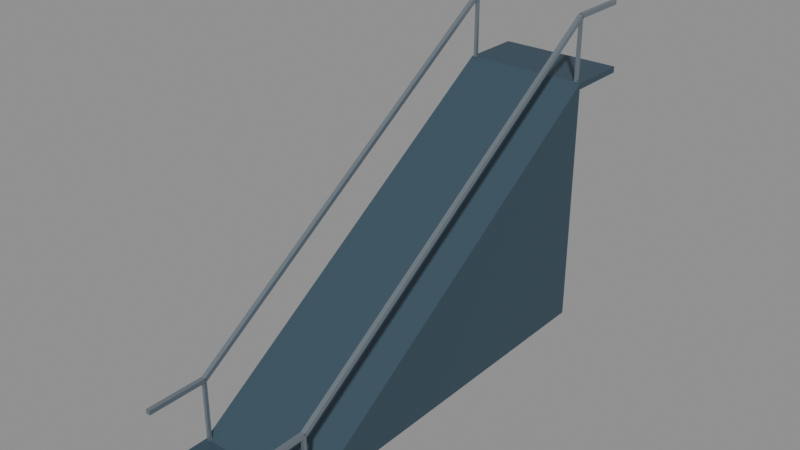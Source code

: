 # Source: stairs.low.blend  (saved by Blender 4.5.91; exported with 4.5.12 LTS)
import bpy
from mathutils import Matrix  # noqa: F401  (used for matrix-valued properties, if any)

bpy.ops.wm.read_factory_settings(use_empty=True)
scene = bpy.context.scene
scene.name = 'Scene'

# ---- materials (node trees are filled in below, after node groups)
mat_finish_frame = bpy.data.materials.new('finish_frame')
mat_finish_frame.diffuse_color = (0.035, 0.07, 0.1, 1.0)
mat_finish_metal = bpy.data.materials.new('finish_metal')
mat_finish_metal.diffuse_color = (0.27, 0.32, 0.37, 1.0)

# ---- material node trees
mat_finish_frame.use_nodes = True; mat_finish_frame.node_tree.nodes.clear()
_N = mat_finish_frame.node_tree.nodes; _L = mat_finish_frame.node_tree.links
n0 = _N.new('ShaderNodeBsdfPrincipled'); n0.name = 'Principled BSDF'; n0.location = (-200, 100)
n0.inputs[0].default_value = (0.035, 0.07, 0.1, 1.0)
n0.inputs[2].default_value = 0.62
n1 = _N.new('ShaderNodeOutputMaterial'); n1.name = 'Material Output'; n1.location = (200, 100)
_L.new(n0.outputs[0], n1.inputs[0])
n1.is_active_output = True
mat_finish_metal.use_nodes = True; mat_finish_metal.node_tree.nodes.clear()
_N = mat_finish_metal.node_tree.nodes; _L = mat_finish_metal.node_tree.links
n0 = _N.new('ShaderNodeBsdfPrincipled'); n0.name = 'Principled BSDF'; n0.location = (-200, 100)
n0.inputs[0].default_value = (0.27, 0.32, 0.37, 1.0)
n0.inputs[1].default_value = 0.7
n0.inputs[2].default_value = 0.4
n1 = _N.new('ShaderNodeOutputMaterial'); n1.name = 'Material Output'; n1.location = (200, 100)
_L.new(n0.outputs[0], n1.inputs[0])
n1.is_active_output = True

# ---- meshes
me_cube = bpy.data.meshes.new('Cube')
me_cube.from_pydata([(-1.0, -0.5, -0.05), (-1.0, -0.5, 0.05), (-1.0, 0.5, -0.05), (-1.0, 0.5, 0.05), (1.0, -0.5, -0.05), (1.0, -0.5, 0.05), (1.0, 0.5, -0.05), (1.0, 0.5, 0.05)], [], [(0, 1, 3, 2), (2, 3, 7, 6), (6, 7, 5, 4), (4, 5, 1, 0), (2, 6, 4, 0), (7, 3, 1, 5)])
_uv = me_cube.uv_layers.new(name='UVMap')
_uv.uv.foreach_set('vector', [0.375, 0.0, 0.625, 0.0, 0.625, 0.25, 0.375, 0.25, 0.375, 0.25, 0.625, 0.25, 0.625, 0.5, 0.375, 0.5, 0.375, 0.5, 0.625, 0.5, 0.625, 0.75, 0.375, 0.75, 0.375, 0.75, 0.625, 0.75, 0.625, 1.0, 0.375, 1.0, 0.125, 0.5, 0.375, 0.5, 0.375, 0.75, 0.125, 0.75, 0.625, 0.5, 0.875, 0.5, 0.875, 0.75, 0.625, 0.75])
me_cube.materials.append(mat_finish_frame)
me_cube.update()
me_cube_001 = bpy.data.meshes.new('Cube.001')
me_cube_001.from_pydata([(-1.0, -0.5, -0.05), (-1.0, -0.5, 0.05), (-1.0, 0.5, -0.05), (-1.0, 0.5, 0.05), (1.0, -0.5, -0.05), (1.0, -0.5, 0.05), (1.0, 0.5, -0.05), (1.0, 0.5, 0.05)], [], [(0, 1, 3, 2), (2, 3, 7, 6), (6, 7, 5, 4), (4, 5, 1, 0), (2, 6, 4, 0), (7, 3, 1, 5)])
_uv = me_cube_001.uv_layers.new(name='UVMap')
_uv.uv.foreach_set('vector', [0.375, 0.0, 0.625, 0.0, 0.625, 0.25, 0.375, 0.25, 0.375, 0.25, 0.625, 0.25, 0.625, 0.5, 0.375, 0.5, 0.375, 0.5, 0.625, 0.5, 0.625, 0.75, 0.375, 0.75, 0.375, 0.75, 0.625, 0.75, 0.625, 1.0, 0.375, 1.0, 0.125, 0.5, 0.375, 0.5, 0.375, 0.75, 0.125, 0.75, 0.625, 0.5, 0.875, 0.5, 0.875, 0.75, 0.625, 0.75])
me_cube_001.materials.append(mat_finish_frame)
me_cube_001.update()
me_mesh_flight_low = bpy.data.meshes.new('mesh_flight_low')
me_mesh_flight_low.from_pydata([(-1.0, 0.5, 0.0), (-1.0, 6.5, 0.0), (-1.0, 6.5, 4.0), (1.0, 0.5, 0.0), (1.0, 6.5, 0.0), (1.0, 6.5, 4.0)], [], [(0, 2, 1), (3, 4, 5), (0, 1, 4, 3), (1, 2, 5, 4), (2, 0, 3, 5)])
me_mesh_flight_low.materials.append(mat_finish_frame)
me_mesh_flight_low.update()
me_cube_002 = bpy.data.meshes.new('Cube.002')
me_cube_002.from_pydata([(-0.035, -2.981, -2.029), (-0.035, -3.019, -1.971), (-0.035, 3.019, 1.971), (-0.035, 2.981, 2.029), (0.035, -2.981, -2.029), (0.035, -3.019, -1.971), (0.035, 3.019, 1.971), (0.035, 2.981, 2.029)], [], [(0, 1, 3, 2), (2, 3, 7, 6), (6, 7, 5, 4), (4, 5, 1, 0), (2, 6, 4, 0), (7, 3, 1, 5)])
_uv = me_cube_002.uv_layers.new(name='UVMap')
_uv.uv.foreach_set('vector', [0.375, 0.0, 0.625, 0.0, 0.625, 0.25, 0.375, 0.25, 0.375, 0.25, 0.625, 0.25, 0.625, 0.5, 0.375, 0.5, 0.375, 0.5, 0.625, 0.5, 0.625, 0.75, 0.375, 0.75, 0.375, 0.75, 0.625, 0.75, 0.625, 1.0, 0.375, 1.0, 0.125, 0.5, 0.375, 0.5, 0.375, 0.75, 0.125, 0.75, 0.625, 0.5, 0.875, 0.5, 0.875, 0.75, 0.625, 0.75])
me_cube_002.materials.append(mat_finish_metal)
me_cube_002.update()
me_cube_003 = bpy.data.meshes.new('Cube.003')
me_cube_003.from_pydata([(-0.035, -0.475, -0.035), (-0.035, -0.475, 0.035), (-0.035, 0.475, -0.035), (-0.035, 0.475, 0.035), (0.035, -0.475, -0.035), (0.035, -0.475, 0.035), (0.035, 0.475, -0.035), (0.035, 0.475, 0.035)], [], [(0, 1, 3, 2), (2, 3, 7, 6), (6, 7, 5, 4), (4, 5, 1, 0), (2, 6, 4, 0), (7, 3, 1, 5)])
_uv = me_cube_003.uv_layers.new(name='UVMap')
_uv.uv.foreach_set('vector', [0.375, 0.0, 0.625, 0.0, 0.625, 0.25, 0.375, 0.25, 0.375, 0.25, 0.625, 0.25, 0.625, 0.5, 0.375, 0.5, 0.375, 0.5, 0.625, 0.5, 0.625, 0.75, 0.375, 0.75, 0.375, 0.75, 0.625, 0.75, 0.625, 1.0, 0.375, 1.0, 0.125, 0.5, 0.375, 0.5, 0.375, 0.75, 0.125, 0.75, 0.625, 0.5, 0.875, 0.5, 0.875, 0.75, 0.625, 0.75])
me_cube_003.materials.append(mat_finish_metal)
me_cube_003.update()
me_cube_004 = bpy.data.meshes.new('Cube.004')
me_cube_004.from_pydata([(-0.035, -0.475, -0.035), (-0.035, -0.475, 0.035), (-0.035, 0.475, -0.035), (-0.035, 0.475, 0.035), (0.035, -0.475, -0.035), (0.035, -0.475, 0.035), (0.035, 0.475, -0.035), (0.035, 0.475, 0.035)], [], [(0, 1, 3, 2), (2, 3, 7, 6), (6, 7, 5, 4), (4, 5, 1, 0), (2, 6, 4, 0), (7, 3, 1, 5)])
_uv = me_cube_004.uv_layers.new(name='UVMap')
_uv.uv.foreach_set('vector', [0.375, 0.0, 0.625, 0.0, 0.625, 0.25, 0.375, 0.25, 0.375, 0.25, 0.625, 0.25, 0.625, 0.5, 0.375, 0.5, 0.375, 0.5, 0.625, 0.5, 0.625, 0.75, 0.375, 0.75, 0.375, 0.75, 0.625, 0.75, 0.625, 1.0, 0.375, 1.0, 0.125, 0.5, 0.375, 0.5, 0.375, 0.75, 0.125, 0.75, 0.625, 0.5, 0.875, 0.5, 0.875, 0.75, 0.625, 0.75])
me_cube_004.materials.append(mat_finish_metal)
me_cube_004.update()
me_cube_005 = bpy.data.meshes.new('Cube.005')
me_cube_005.from_pydata([(-0.025, 0.025, -0.51), (-0.025, -0.025, -0.51), (-0.025, 0.025, 0.51), (-0.025, -0.025, 0.51), (0.025, 0.025, -0.51), (0.025, -0.025, -0.51), (0.025, 0.025, 0.51), (0.025, -0.025, 0.51)], [], [(0, 1, 3, 2), (2, 3, 7, 6), (6, 7, 5, 4), (4, 5, 1, 0), (2, 6, 4, 0), (7, 3, 1, 5)])
_uv = me_cube_005.uv_layers.new(name='UVMap')
_uv.uv.foreach_set('vector', [0.375, 0.0, 0.625, 0.0, 0.625, 0.25, 0.375, 0.25, 0.375, 0.25, 0.625, 0.25, 0.625, 0.5, 0.375, 0.5, 0.375, 0.5, 0.625, 0.5, 0.625, 0.75, 0.375, 0.75, 0.375, 0.75, 0.625, 0.75, 0.625, 1.0, 0.375, 1.0, 0.125, 0.5, 0.375, 0.5, 0.375, 0.75, 0.125, 0.75, 0.625, 0.5, 0.875, 0.5, 0.875, 0.75, 0.625, 0.75])
me_cube_005.materials.append(mat_finish_metal)
me_cube_005.update()
me_cube_006 = bpy.data.meshes.new('Cube.006')
me_cube_006.from_pydata([(-0.025, 0.025, -0.51), (-0.025, -0.025, -0.51), (-0.025, 0.025, 0.51), (-0.025, -0.025, 0.51), (0.025, 0.025, -0.51), (0.025, -0.025, -0.51), (0.025, 0.025, 0.51), (0.025, -0.025, 0.51)], [], [(0, 1, 3, 2), (2, 3, 7, 6), (6, 7, 5, 4), (4, 5, 1, 0), (2, 6, 4, 0), (7, 3, 1, 5)])
_uv = me_cube_006.uv_layers.new(name='UVMap')
_uv.uv.foreach_set('vector', [0.375, 0.0, 0.625, 0.0, 0.625, 0.25, 0.375, 0.25, 0.375, 0.25, 0.625, 0.25, 0.625, 0.5, 0.375, 0.5, 0.375, 0.5, 0.625, 0.5, 0.625, 0.75, 0.375, 0.75, 0.375, 0.75, 0.625, 0.75, 0.625, 1.0, 0.375, 1.0, 0.125, 0.5, 0.375, 0.5, 0.375, 0.75, 0.125, 0.75, 0.625, 0.5, 0.875, 0.5, 0.875, 0.75, 0.625, 0.75])
me_cube_006.materials.append(mat_finish_metal)
me_cube_006.update()
me_cube_007 = bpy.data.meshes.new('Cube.007')
me_cube_007.from_pydata([(-0.035, -2.981, -2.029), (-0.035, -3.019, -1.971), (-0.035, 3.019, 1.971), (-0.035, 2.981, 2.029), (0.035, -2.981, -2.029), (0.035, -3.019, -1.971), (0.035, 3.019, 1.971), (0.035, 2.981, 2.029)], [], [(0, 1, 3, 2), (2, 3, 7, 6), (6, 7, 5, 4), (4, 5, 1, 0), (2, 6, 4, 0), (7, 3, 1, 5)])
_uv = me_cube_007.uv_layers.new(name='UVMap')
_uv.uv.foreach_set('vector', [0.375, 0.0, 0.625, 0.0, 0.625, 0.25, 0.375, 0.25, 0.375, 0.25, 0.625, 0.25, 0.625, 0.5, 0.375, 0.5, 0.375, 0.5, 0.625, 0.5, 0.625, 0.75, 0.375, 0.75, 0.375, 0.75, 0.625, 0.75, 0.625, 1.0, 0.375, 1.0, 0.125, 0.5, 0.375, 0.5, 0.375, 0.75, 0.125, 0.75, 0.625, 0.5, 0.875, 0.5, 0.875, 0.75, 0.625, 0.75])
me_cube_007.materials.append(mat_finish_metal)
me_cube_007.update()
me_cube_008 = bpy.data.meshes.new('Cube.008')
me_cube_008.from_pydata([(-0.035, -0.475, -0.035), (-0.035, -0.475, 0.035), (-0.035, 0.475, -0.035), (-0.035, 0.475, 0.035), (0.035, -0.475, -0.035), (0.035, -0.475, 0.035), (0.035, 0.475, -0.035), (0.035, 0.475, 0.035)], [], [(0, 1, 3, 2), (2, 3, 7, 6), (6, 7, 5, 4), (4, 5, 1, 0), (2, 6, 4, 0), (7, 3, 1, 5)])
_uv = me_cube_008.uv_layers.new(name='UVMap')
_uv.uv.foreach_set('vector', [0.375, 0.0, 0.625, 0.0, 0.625, 0.25, 0.375, 0.25, 0.375, 0.25, 0.625, 0.25, 0.625, 0.5, 0.375, 0.5, 0.375, 0.5, 0.625, 0.5, 0.625, 0.75, 0.375, 0.75, 0.375, 0.75, 0.625, 0.75, 0.625, 1.0, 0.375, 1.0, 0.125, 0.5, 0.375, 0.5, 0.375, 0.75, 0.125, 0.75, 0.625, 0.5, 0.875, 0.5, 0.875, 0.75, 0.625, 0.75])
me_cube_008.materials.append(mat_finish_metal)
me_cube_008.update()
me_cube_009 = bpy.data.meshes.new('Cube.009')
me_cube_009.from_pydata([(-0.035, -0.475, -0.035), (-0.035, -0.475, 0.035), (-0.035, 0.475, -0.035), (-0.035, 0.475, 0.035), (0.035, -0.475, -0.035), (0.035, -0.475, 0.035), (0.035, 0.475, -0.035), (0.035, 0.475, 0.035)], [], [(0, 1, 3, 2), (2, 3, 7, 6), (6, 7, 5, 4), (4, 5, 1, 0), (2, 6, 4, 0), (7, 3, 1, 5)])
_uv = me_cube_009.uv_layers.new(name='UVMap')
_uv.uv.foreach_set('vector', [0.375, 0.0, 0.625, 0.0, 0.625, 0.25, 0.375, 0.25, 0.375, 0.25, 0.625, 0.25, 0.625, 0.5, 0.375, 0.5, 0.375, 0.5, 0.625, 0.5, 0.625, 0.75, 0.375, 0.75, 0.375, 0.75, 0.625, 0.75, 0.625, 1.0, 0.375, 1.0, 0.125, 0.5, 0.375, 0.5, 0.375, 0.75, 0.125, 0.75, 0.625, 0.5, 0.875, 0.5, 0.875, 0.75, 0.625, 0.75])
me_cube_009.materials.append(mat_finish_metal)
me_cube_009.update()
me_cube_010 = bpy.data.meshes.new('Cube.010')
me_cube_010.from_pydata([(-0.025, 0.025, -0.51), (-0.025, -0.025, -0.51), (-0.025, 0.025, 0.51), (-0.025, -0.025, 0.51), (0.025, 0.025, -0.51), (0.025, -0.025, -0.51), (0.025, 0.025, 0.51), (0.025, -0.025, 0.51)], [], [(0, 1, 3, 2), (2, 3, 7, 6), (6, 7, 5, 4), (4, 5, 1, 0), (2, 6, 4, 0), (7, 3, 1, 5)])
_uv = me_cube_010.uv_layers.new(name='UVMap')
_uv.uv.foreach_set('vector', [0.375, 0.0, 0.625, 0.0, 0.625, 0.25, 0.375, 0.25, 0.375, 0.25, 0.625, 0.25, 0.625, 0.5, 0.375, 0.5, 0.375, 0.5, 0.625, 0.5, 0.625, 0.75, 0.375, 0.75, 0.375, 0.75, 0.625, 0.75, 0.625, 1.0, 0.375, 1.0, 0.125, 0.5, 0.375, 0.5, 0.375, 0.75, 0.125, 0.75, 0.625, 0.5, 0.875, 0.5, 0.875, 0.75, 0.625, 0.75])
me_cube_010.materials.append(mat_finish_metal)
me_cube_010.update()
me_cube_011 = bpy.data.meshes.new('Cube.011')
me_cube_011.from_pydata([(-0.025, 0.025, -0.51), (-0.025, -0.025, -0.51), (-0.025, 0.025, 0.51), (-0.025, -0.025, 0.51), (0.025, 0.025, -0.51), (0.025, -0.025, -0.51), (0.025, 0.025, 0.51), (0.025, -0.025, 0.51)], [], [(0, 1, 3, 2), (2, 3, 7, 6), (6, 7, 5, 4), (4, 5, 1, 0), (2, 6, 4, 0), (7, 3, 1, 5)])
_uv = me_cube_011.uv_layers.new(name='UVMap')
_uv.uv.foreach_set('vector', [0.375, 0.0, 0.625, 0.0, 0.625, 0.25, 0.375, 0.25, 0.375, 0.25, 0.625, 0.25, 0.625, 0.5, 0.375, 0.5, 0.375, 0.5, 0.625, 0.5, 0.625, 0.75, 0.375, 0.75, 0.375, 0.75, 0.625, 0.75, 0.625, 1.0, 0.375, 1.0, 0.125, 0.5, 0.375, 0.5, 0.375, 0.75, 0.125, 0.75, 0.625, 0.5, 0.875, 0.5, 0.875, 0.75, 0.625, 0.75])
me_cube_011.materials.append(mat_finish_metal)
me_cube_011.update()

# ---- objects
ob_root = bpy.data.objects.new('root', None)
ob_mesh_lower_landing = bpy.data.objects.new('mesh_lower_landing', me_cube)
ob_mesh_upper_landing = bpy.data.objects.new('mesh_upper_landing', me_cube_001)
ob_mesh_flight_low = bpy.data.objects.new('mesh_flight_low', me_mesh_flight_low)
ob_mesh_rail__0_93 = bpy.data.objects.new('mesh_rail_-0.93', me_cube_002)
ob_mesh_rail_entry__0_93 = bpy.data.objects.new('mesh_rail_entry_-0.93', me_cube_003)
ob_mesh_rail_exit__0_93 = bpy.data.objects.new('mesh_rail_exit_-0.93', me_cube_004)
ob_mesh_post__0_93_0 = bpy.data.objects.new('mesh_post_-0.93_0', me_cube_005)
ob_mesh_post__0_93_1 = bpy.data.objects.new('mesh_post_-0.93_1', me_cube_006)
ob_mesh_rail_0_93 = bpy.data.objects.new('mesh_rail_0.93', me_cube_007)
ob_mesh_rail_entry_0_93 = bpy.data.objects.new('mesh_rail_entry_0.93', me_cube_008)
ob_mesh_rail_exit_0_93 = bpy.data.objects.new('mesh_rail_exit_0.93', me_cube_009)
ob_mesh_post_0_93_0 = bpy.data.objects.new('mesh_post_0.93_0', me_cube_010)
ob_mesh_post_0_93_1 = bpy.data.objects.new('mesh_post_0.93_1', me_cube_011)
ob_portal_lower = bpy.data.objects.new('portal_lower', None)
ob_portal_upper = bpy.data.objects.new('portal_upper', None)

# ---- transforms, parenting, visibility, modifiers, constraints
ob_root.location = (0.0, 0.0, 0.0)
ob_mesh_lower_landing.parent = ob_root
ob_mesh_lower_landing.location = (0.0, 0.0, -0.05)
ob_mesh_upper_landing.parent = ob_root
ob_mesh_upper_landing.location = (0.0, 7.0, 3.95)
ob_mesh_flight_low.parent = ob_root
ob_mesh_flight_low.location = (0.0, 0.0, 0.0)
ob_mesh_rail__0_93.parent = ob_root
ob_mesh_rail__0_93.location = (-0.93, 3.5, 3.02)
ob_mesh_rail_entry__0_93.parent = ob_root
ob_mesh_rail_entry__0_93.location = (-0.93, 0.025, 1.02)
ob_mesh_rail_exit__0_93.parent = ob_root
ob_mesh_rail_exit__0_93.location = (-0.93, 6.975, 5.02)
ob_mesh_post__0_93_0.parent = ob_root
ob_mesh_post__0_93_0.location = (-0.93, 0.5, 0.51)
ob_mesh_post__0_93_1.parent = ob_root
ob_mesh_post__0_93_1.location = (-0.93, 6.5, 4.51)
ob_mesh_rail_0_93.parent = ob_root
ob_mesh_rail_0_93.location = (0.93, 3.5, 3.02)
ob_mesh_rail_entry_0_93.parent = ob_root
ob_mesh_rail_entry_0_93.location = (0.93, 0.025, 1.02)
ob_mesh_rail_exit_0_93.parent = ob_root
ob_mesh_rail_exit_0_93.location = (0.93, 6.975, 5.02)
ob_mesh_post_0_93_0.parent = ob_root
ob_mesh_post_0_93_0.location = (0.93, 0.5, 0.51)
ob_mesh_post_0_93_1.parent = ob_root
ob_mesh_post_0_93_1.location = (0.93, 6.5, 4.51)
ob_portal_lower.parent = ob_root
ob_portal_lower.location = (0.0, 0.0, 0.0)
ob_portal_upper.parent = ob_root
ob_portal_upper.location = (0.0, 7.0, 4.0)

# ---- collection membership
scene.collection.objects.link(ob_root)
scene.collection.objects.link(ob_mesh_lower_landing)
scene.collection.objects.link(ob_mesh_upper_landing)
scene.collection.objects.link(ob_mesh_flight_low)
scene.collection.objects.link(ob_mesh_rail__0_93)
scene.collection.objects.link(ob_mesh_rail_entry__0_93)
scene.collection.objects.link(ob_mesh_rail_exit__0_93)
scene.collection.objects.link(ob_mesh_post__0_93_0)
scene.collection.objects.link(ob_mesh_post__0_93_1)
scene.collection.objects.link(ob_mesh_rail_0_93)
scene.collection.objects.link(ob_mesh_rail_entry_0_93)
scene.collection.objects.link(ob_mesh_rail_exit_0_93)
scene.collection.objects.link(ob_mesh_post_0_93_0)
scene.collection.objects.link(ob_mesh_post_0_93_1)
scene.collection.objects.link(ob_portal_lower)
scene.collection.objects.link(ob_portal_upper)

# ---- scene / render settings (as saved in the file)
scene.frame_start = 1; scene.frame_end = 250; scene.frame_set(1)
scene.render.engine = 'BLENDER_EEVEE_NEXT'
bpy.context.view_layer.update()

# ---- added for rendering (the .blend has no active camera and no usable light): camera, sun + grey world if the file has none
cam_auto = bpy.data.cameras.new('AutoCamera')
cam_auto.lens = 50.0
cam_auto.sensor_width = 36.0
cam_auto.clip_end = 1000.0
ob_auto_camera = bpy.data.objects.new('AutoCamera', cam_auto)
scene.collection.objects.link(ob_auto_camera)
ob_auto_camera.location = (8.99773, -7.29728, 9.67569)
ob_auto_camera.rotation_euler = (1.09748, -7.21219e-08, 0.694738)
scene.camera = ob_auto_camera
light_auto_sun = bpy.data.lights.new('AutoSun', 'SUN')
light_auto_sun.energy = 3.0
light_auto_sun.angle = 0.0523599
ob_auto_sun = bpy.data.objects.new('AutoSun', light_auto_sun)
scene.collection.objects.link(ob_auto_sun)
ob_auto_sun.rotation_euler = (0.872665, 0.174533, 0.523599)
if scene.world is None:
    world_auto = bpy.data.worlds.new('AutoWorld')
    world_auto.color = (0.3, 0.3, 0.3)
    scene.world = world_auto
bpy.context.view_layer.update()
